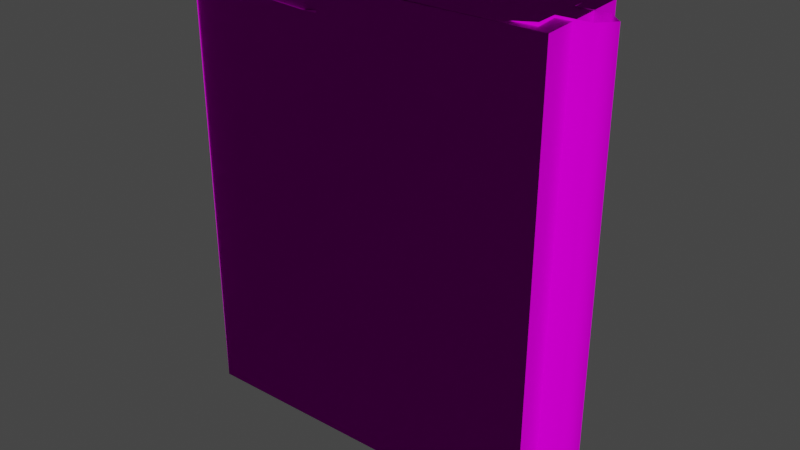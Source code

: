 # Source: EscapeGateRight.blend  (saved by Blender 2.90.8; exported with 4.5.12 LTS)
import bpy
from mathutils import Matrix  # noqa: F401  (used for matrix-valued properties, if any)

bpy.ops.wm.read_factory_settings(use_empty=True)
scene = bpy.context.scene
scene.name = 'Scene'

# ---- collections
col_collection = bpy.data.collections.new('Collection'); scene.collection.children.link(col_collection)

# ---- images (referenced by path relative to the original .blend; pixels are not part of the script)
import os
ASSET_DIR = os.environ.get("B2B_ASSET_DIR", "")  # directory of the original .blend (textures are referenced by path, not embedded)
HERE = os.path.dirname(os.path.abspath(__file__))  # packed textures are extracted next to this script under _unpacked/

def load_image(name, relpath, width, height, colorspace="sRGB"):
    """Load a texture the original file referenced (path relative to the .blend, or extracted next to this script)."""
    p = next((c for c in (os.path.join(HERE, relpath), os.path.join(ASSET_DIR, relpath)) if relpath and os.path.exists(c)), "")
    if p:
        img = bpy.data.images.load(p, check_existing=True)
        img.name = name
    else:  # same state as the original file: an image datablock whose file is absent (Cycles renders it pink)
        img = bpy.data.images.new(name, width, height)
        img.source = "FILE"
        img.filepath = "//" + (relpath or name)
    img.colorspace_settings.name = colorspace
    return img
img_th_containment_doors_jpg = load_image('th_containment_doors.jpg', 'th_containment_doors.jpg', 1024, 1024, 'sRGB')
img_th_door_jpg = load_image('th_door.jpg', 'th_door.jpg', 1024, 1024, 'sRGB')

# ---- materials (node trees are filled in below, after node groups)
mat_material01_002 = bpy.data.materials.new('Material01.002')
mat_material01_002.use_transparent_shadow = False
mat_material01_002.roughness = 1.0
mat_material01_002.specular_intensity = 0.0
mat_material_1_001 = bpy.data.materials.new('material_1.001')
mat_material_1_001.use_transparent_shadow = False
mat_material_1_001.diffuse_color = (1.0, 1.0, 1.0, 1.0)
mat_material_1_001.roughness = 0.8879
mat_material_1_001.specular_intensity = 0.0

# ---- material node trees
mat_material01_002.use_nodes = True; mat_material01_002.node_tree.nodes.clear()
_N = mat_material01_002.node_tree.nodes; _L = mat_material01_002.node_tree.links
n0 = _N.new('ShaderNodeBsdfPrincipled'); n0.name = 'Principled BSDF'; n0.location = (10, 300)
n0.distribution = 'GGX'
n0.subsurface_method = 'BURLEY'
n0.inputs[2].default_value = 1.0
n0.inputs[3].default_value = 1.45
n0.inputs[13].default_value = 0.0
n0.inputs[27].default_value = (0.0, 0.0, 0.0, 1.0)
n0.inputs[28].default_value = 1.0
n1 = _N.new('ShaderNodeOutputMaterial'); n1.name = 'Material Output'; n1.location = (300, 300)
n2 = _N.new('ShaderNodeTexImage'); n2.name = 'Image Texture'; n2.location = (-300, 600)
n2.image = img_th_containment_doors_jpg
_L.new(n0.outputs[0], n1.inputs[0])
_L.new(n2.outputs[0], n0.inputs[0])
n1.is_active_output = True
mat_material_1_001.use_nodes = True; mat_material_1_001.node_tree.nodes.clear()
_N = mat_material_1_001.node_tree.nodes; _L = mat_material_1_001.node_tree.links
n0 = _N.new('ShaderNodeBsdfPrincipled'); n0.name = 'Principled BSDF'; n0.location = (10, 300)
n0.distribution = 'GGX'
n0.subsurface_method = 'BURLEY'
n0.inputs[2].default_value = 0.8879
n0.inputs[3].default_value = 1.45
n0.inputs[13].default_value = 0.0
n0.inputs[27].default_value = (0.0, 0.0, 0.0, 1.0)
n0.inputs[28].default_value = 1.0
n1 = _N.new('ShaderNodeOutputMaterial'); n1.name = 'Material Output'; n1.location = (300, 300)
n2 = _N.new('ShaderNodeTexImage'); n2.name = 'Image Texture'; n2.location = (-300, 600)
n2.image = img_th_door_jpg
_L.new(n0.outputs[0], n1.inputs[0])
_L.new(n2.outputs[0], n0.inputs[0])
n1.is_active_output = True

# ---- world
world_world = bpy.data.worlds.new('World'); scene.world = world_world
world_world.use_nodes = True; world_world.node_tree.nodes.clear()
_N = world_world.node_tree.nodes; _L = world_world.node_tree.links
n0 = _N.new('ShaderNodeOutputWorld'); n0.name = 'World Output'; n0.location = (300, 300)
n1 = _N.new('ShaderNodeBackground'); n1.name = 'Background'; n1.location = (10, 300)
n1.inputs[0].default_value = (0.05088, 0.05088, 0.05088, 1.0)
_L.new(n1.outputs[0], n0.inputs[0])
n0.is_active_output = True
world_world.color = (0.05088, 0.05088, 0.05088)
world_world.use_sun_shadow = False
world_world.sun_shadow_jitter_overblur = 0.0

# ---- meshes
me_contdoorright = bpy.data.meshes.new('ContDoorRight')
me_contdoorright.from_pydata([(-4.462, 0.5025, -0.2792), (-3.989, 1.026, -0.2979), (-3.264, 0.503, -0.3304), (-4.475, 5.521, -0.2658), (-3.242, 5.438, -0.3169), (-3.969, 4.922, -0.2873), (-3.262, 0.9545, -0.3292), (-1.441, 2.573, -0.4023), (-0.8082, 2.462, -0.4297), (-3.244, 4.988, -0.3182), (-1.437, 3.35, -0.4002), (-0.8031, 3.455, -0.427), (-0.3875, 5.827, -0.5352), (-0.389, 5.424, -0.5358), (-3.246, 5.439, -0.4135), (-0.415, 0.4824, -0.5491), (-0.4235, 0.0503, -0.6435), (-4.466, 0.5028, -0.3758), (-4.468, 0.1074, -0.3758), (-3.978, 1.026, -0.05807), (-3.959, 4.921, -0.04751), (-1.431, 2.572, -0.1625), (-1.427, 3.35, -0.1604), (-3.232, 5.438, -0.07709), (-0.7829, 5.425, -0.1819), (-3.234, 4.987, -0.07832), (-0.7929, 3.454, -0.1872), (-3.254, 0.5023, -0.09059), (-3.252, 0.9538, -0.08935), (-0.808, 0.4901, -0.1952), (-0.798, 2.461, -0.1899), (-0.7931, 5.426, -0.4217), (-0.8182, 0.4908, -0.4351), (-0.4103, 0.4815, -0.4525), (-0.4065, 0.0851, -0.2633), (-0.3851, 5.423, -0.4392), (-0.3778, 5.825, -0.2494), (-0.02005, 0.08513, -0.2799), (0.009176, 5.822, -0.2644), (-4.481, 5.521, -0.3624), (0.2009, 5.821, -0.0886), (0.1716, 0.08368, -0.1041), (-4.43, 0.5003, 0.4684), (-3.232, 0.5008, 0.4171), (-3.957, 1.024, 0.4496), (-4.443, 5.519, 0.4817), (-3.937, 4.92, 0.4602), (-3.21, 5.436, 0.4306), (-3.212, 4.986, 0.4294), (-1.405, 3.348, 0.3473), (-0.7712, 3.453, 0.3205), (-3.23, 0.9523, 0.4184), (-1.409, 2.571, 0.3452), (-0.7762, 2.46, 0.3178), (-0.3487, 5.421, 0.405), (-0.3472, 5.824, 0.4066), (-3.206, 5.436, 0.5272), (-3.967, 1.025, 0.2098), (-1.42, 2.571, 0.1054), (-3.947, 4.921, 0.2204), (-1.415, 3.349, 0.1075), (-3.22, 5.437, 0.1908), (-3.222, 4.987, 0.1896), (-0.7714, 5.425, 0.08601), (-0.7814, 3.454, 0.08067), (-3.242, 0.5015, 0.1773), (-0.7965, 0.4893, 0.07264), (-3.24, 0.9531, 0.1785), (-0.7865, 2.46, 0.07798), (-0.7611, 5.424, 0.3258), (-0.7863, 0.4886, 0.3125), (-0.3752, 0.08325, 0.3894), (-0.3908, 0.08403, 0.1038), (-0.3783, 0.4793, 0.295), (-0.3531, 5.421, 0.3084), (-0.362, 5.824, 0.1211), (-0.00434, 0.08406, 0.08734), (0.02488, 5.821, 0.1029), (-4.441, 5.519, 0.5784), (-0.3748, 0.4796, 0.3916), (-0.1742, 5.777, 0.5077), (-4.905, 5.799, 0.5287), (-4.916, 0.04208, 0.5133), (-0.2526, 0.03721, 0.4354), (-0.1996, 0.02421, -0.6698), (-4.917, 0.1036, -0.6619), (-4.893, 5.85, -0.6288), (-0.1751, 5.838, -0.6675), (-0.1978, 0.02154, -0.6865), (-0.2444, 0.03633, 0.4353), (-4.892, 5.789, 0.5465), (-0.1975, 0.02168, -0.6745)], [], [(0, 1, 2), (3, 4, 5), (2, 1, 6), (1, 7, 6), (6, 7, 8), (4, 9, 5), (5, 9, 10), (9, 11, 10), (8, 7, 11), (11, 7, 10), (12, 13, 14), (15, 16, 17), (16, 18, 17), (19, 20, 21), (20, 22, 21), (23, 24, 25), (24, 26, 25), (27, 28, 29), (28, 30, 29), (1, 5, 19), (5, 20, 19), (5, 10, 20), (10, 22, 20), (10, 7, 22), (7, 21, 22), (7, 1, 21), (1, 19, 21), (4, 31, 23), (31, 24, 23), (31, 11, 24), (11, 26, 24), (11, 9, 26), (9, 25, 26), (9, 4, 25), (4, 23, 25), (2, 6, 27), (6, 28, 27), (6, 8, 28), (8, 30, 28), (8, 32, 30), (32, 29, 30), (32, 2, 29), (2, 27, 29), (16, 33, 34), (35, 12, 36), (33, 35, 34), (35, 36, 34), (37, 34, 38), (34, 36, 38), (33, 32, 35), (32, 8, 35), (8, 11, 35), (35, 11, 31), (0, 3, 1), (3, 5, 1), (13, 31, 14), (31, 4, 14), (4, 3, 14), (3, 39, 14), (35, 31, 13), (12, 35, 13), (0, 2, 17), (17, 2, 15), (2, 32, 15), (32, 33, 15), (33, 16, 15), (40, 41, 38), (41, 37, 38), (42, 43, 44), (45, 46, 47), (47, 46, 48), (46, 49, 48), (48, 49, 50), (43, 51, 44), (44, 51, 52), (51, 53, 52), (50, 49, 53), (52, 53, 49), (54, 55, 56), (57, 58, 59), (58, 60, 59), (61, 62, 63), (62, 64, 63), (65, 66, 67), (66, 68, 67), (44, 57, 46), (57, 59, 46), (46, 59, 49), (59, 60, 49), (49, 60, 52), (60, 58, 52), (52, 58, 44), (58, 57, 44), (47, 61, 69), (61, 63, 69), (69, 63, 50), (63, 64, 50), (50, 64, 48), (64, 62, 48), (48, 62, 47), (62, 61, 47), (43, 65, 51), (65, 67, 51), (51, 67, 53), (67, 68, 53), (53, 68, 70), (68, 66, 70), (70, 66, 43), (66, 65, 43), (71, 72, 73), (74, 75, 55), (73, 72, 74), (72, 75, 74), (76, 77, 72), (77, 75, 72), (69, 50, 74), (74, 50, 73), (50, 53, 73), (53, 70, 73), (46, 45, 44), (45, 42, 44), (47, 69, 56), (69, 54, 56), (47, 56, 45), (56, 78, 45), (74, 54, 69), (55, 54, 74), (70, 43, 79), (70, 79, 73), (73, 79, 71), (40, 77, 41), (77, 76, 41), (80, 81, 82), (80, 82, 83), (84, 85, 86), (84, 86, 87), (85, 88, 89), (85, 89, 82), (87, 86, 90), (87, 90, 80), (90, 86, 85), (90, 85, 82), (83, 91, 87), (83, 87, 80)])
me_contdoorright.polygons.foreach_set('use_smooth', [True] * 144)
me_contdoorright.polygons.foreach_set('material_index', [0, 0, 0, 0, 0, 0, 0, 0, 0, 0, 0, 0, 0, 0, 0, 0, 0, 0, 0, 0, 0, 0, 0, 0, 0, 0, 0, 0, 0, 0, 0, 0, 0, 0, 0, 0, 0, 0, 0, 0, 0, 0, 0, 0, 0, 0, 0, 0, 0, 0, 0, 0, 0, 0, 0, 0, 0, 0, 0, 0, 0, 0, 0, 0, 0, 0, 0, 0, 0, 0, 0, 0, 0, 0, 0, 0, 0, 0, 0, 0, 0, 0, 0, 0, 0, 0, 0, 0, 0, 0, 0, 0, 0, 0, 0, 0, 0, 0, 0, 0, 0, 0, 0, 0, 0, 0, 0, 0, 0, 0, 0, 0, 0, 0, 0, 0, 0, 0, 0, 0, 0, 0, 0, 0, 0, 0, 0, 0, 0, 0, 0, 0, 1, 1, 1, 1, 1, 1, 1, 1, 1, 1, 1, 1])
_k = set([(1, 5), (1, 7), (1, 19), (2, 6), (2, 32), (4, 9), (4, 31), (5, 10), (6, 8), (7, 10), (8, 30), (8, 32), (9, 11), (11, 26), (11, 31), (13, 35), (15, 33), (19, 20), (19, 21), (20, 22), (21, 22), (23, 24), (23, 25), (24, 26), (25, 26), (27, 28), (27, 29), (28, 30), (29, 30), (33, 35), (43, 51), (43, 70), (44, 46), (44, 52), (44, 57), (46, 49), (47, 48), (47, 69), (48, 50), (49, 52), (50, 64), (50, 69), (51, 53), (53, 68), (53, 70), (54, 74), (57, 58), (57, 59), (58, 60), (59, 60), (61, 62), (61, 63), (62, 64), (63, 64), (65, 66), (65, 67), (66, 68), (67, 68), (73, 74), (73, 79), (80, 83), (80, 87), (82, 85), (83, 87), (85, 86), (85, 90), (86, 87), (86, 90)])
me_contdoorright.attributes.new('sharp_edge', 'BOOLEAN', 'EDGE').data.foreach_set('value', [ (min(e.vertices), max(e.vertices)) in _k for e in me_contdoorright.edges])
_uv = me_contdoorright.uv_layers.new(name='UVMap')
_uv.uv.foreach_set('vector', [0.4407, -0.7672, 0.4002, -0.7212, 0.3367, -0.767, 0.4405, -0.3368, 0.3368, -0.3368, 0.4001, -0.3824, 0.3367, -0.767, 0.4002, -0.7212, 0.337, -0.7272, 0.4002, -0.7212, 0.1791, -0.5857, 0.337, -0.7272, 0.337, -0.7272, 0.1791, -0.5857, 0.1239, -0.5952, 0.3368, -0.3368, 0.337, -0.3764, 0.4001, -0.3824, 0.4001, -0.3824, 0.337, -0.3764, 0.179, -0.5181, 0.337, -0.3764, 0.1239, -0.5087, 0.179, -0.5181, 0.1239, -0.5952, 0.1791, -0.5857, 0.1239, -0.5087, 0.1239, -0.5087, 0.1791, -0.5857, 0.179, -0.5181, 0.09045, -0.291, 0.08981, -0.3276, 0.3364, -0.3275, 0.08991, -0.7768, 0.09032, -0.8128, 0.4396, -0.7763, 0.09032, -0.8128, 0.4392, -0.8122, 0.4396, -0.7763, 0.3871, -0.6957, 0.3871, -0.4053, 0.1976, -0.5795, 0.3871, -0.4053, 0.1976, -0.5215, 0.1976, -0.5795, 0.3142, -0.3451, 0.1354, -0.3451, 0.3142, -0.3779, 0.1354, -0.3451, 0.1354, -0.4889, 0.3142, -0.3779, 0.3165, -0.759, 0.3165, -0.7253, 0.134, -0.759, 0.3165, -0.7253, 0.134, -0.6121, 0.134, -0.759, 0.9886, -0.9278, 0.7316, -0.9278, 0.9886, -0.9436, 0.7316, -0.9278, 0.7316, -0.9436, 0.9886, -0.9436, 0.7316, -0.9278, 0.5841, -0.9278, 0.7316, -0.9436, 0.5841, -0.9278, 0.5841, -0.9436, 0.7316, -0.9436, 0.5841, -0.9278, 0.5328, -0.9278, 0.5841, -0.9436, 0.5328, -0.9278, 0.5328, -0.9436, 0.5841, -0.9436, 0.5328, -0.9278, 0.3824, -0.9278, 0.5328, -0.9436, 0.3824, -0.9278, 0.3824, -0.9436, 0.5328, -0.9436, 0.6861, -0.8756, 0.8422, -0.8756, 0.6861, -0.8909, 0.8422, -0.8756, 0.8422, -0.8909, 0.6861, -0.8909, 0.8422, -0.8756, 0.9884, -0.8756, 0.8422, -0.8909, 0.9884, -0.8756, 0.9884, -0.8909, 0.8422, -0.8909, 0.5376, -0.8756, 0.6574, -0.8756, 0.5376, -0.8909, 0.6574, -0.8756, 0.6574, -0.8909, 0.5376, -0.8909, 0.6574, -0.8756, 0.6861, -0.8756, 0.6574, -0.8909, 0.6861, -0.8756, 0.6861, -0.8909, 0.6574, -0.8909, 0.6858, -0.9017, 0.657, -0.9017, 0.6858, -0.9169, 0.657, -0.9017, 0.657, -0.9169, 0.6858, -0.9169, 0.657, -0.9017, 0.5375, -0.9017, 0.657, -0.9169, 0.5375, -0.9017, 0.5375, -0.9169, 0.657, -0.9169, 0.9875, -0.9017, 0.8415, -0.9017, 0.9875, -0.9169, 0.8415, -0.9017, 0.8415, -0.9169, 0.9875, -0.9169, 0.8415, -0.9017, 0.6858, -0.9017, 0.8415, -0.9169, 0.6858, -0.9017, 0.6858, -0.9169, 0.8415, -0.9169, 0.09032, -0.8128, 0.08209, -0.7769, 0.06572, -0.813, 0.08209, -0.3277, 0.09045, -0.291, 0.06586, -0.2909, 0.08209, -0.7769, 0.08209, -0.3277, 0.06572, -0.813, 0.08209, -0.3277, 0.06586, -0.2909, 0.06572, -0.813, 0.03052, -0.813, 0.06572, -0.813, 0.03062, -0.2908, 0.06572, -0.813, 0.06586, -0.2909, 0.03062, -0.2908, 0.08892, -0.7676, 0.1243, -0.7672, 0.08877, -0.3369, 0.1243, -0.7672, 0.1239, -0.5952, 0.08877, -0.3369, 0.1239, -0.5952, 0.1239, -0.5087, 0.08877, -0.3369, 0.08877, -0.3369, 0.1239, -0.5087, 0.1242, -0.3369, 0.4407, -0.7672, 0.4405, -0.3368, 0.4002, -0.7212, 0.4405, -0.3368, 0.4001, -0.3824, 0.4002, -0.7212, 0.08981, -0.3276, 0.1242, -0.3369, 0.3364, -0.3275, 0.1242, -0.3369, 0.3368, -0.3368, 0.3364, -0.3275, 0.3368, -0.3368, 0.4405, -0.3368, 0.3364, -0.3275, 0.4405, -0.3368, 0.4397, -0.3275, 0.3364, -0.3275, 0.08877, -0.3369, 0.1242, -0.3369, 0.08981, -0.3276, 0.09045, -0.291, 0.08209, -0.3277, 0.08981, -0.3276, 0.4407, -0.7672, 0.3367, -0.767, 0.4396, -0.7763, 0.4396, -0.7763, 0.3367, -0.767, 0.08991, -0.7768, 0.3367, -0.767, 0.1243, -0.7672, 0.08991, -0.7768, 0.1243, -0.7672, 0.08892, -0.7676, 0.08991, -0.7768, 0.08209, -0.7769, 0.09032, -0.8128, 0.08991, -0.7768, 0.01389, -0.2908, 0.01379, -0.813, 0.03062, -0.2908, 0.01379, -0.813, 0.03052, -0.813, 0.03062, -0.2908, 0.4407, -0.7672, 0.3367, -0.767, 0.4002, -0.7212, 0.4405, -0.3368, 0.4001, -0.3824, 0.3368, -0.3368, 0.3368, -0.3368, 0.4001, -0.3824, 0.337, -0.3764, 0.4001, -0.3824, 0.179, -0.5181, 0.337, -0.3764, 0.337, -0.3764, 0.179, -0.5181, 0.1239, -0.5087, 0.3367, -0.767, 0.337, -0.7272, 0.4002, -0.7212, 0.4002, -0.7212, 0.337, -0.7272, 0.1791, -0.5857, 0.337, -0.7272, 0.1239, -0.5952, 0.1791, -0.5857, 0.1239, -0.5087, 0.179, -0.5181, 0.1239, -0.5952, 0.1791, -0.5857, 0.1239, -0.5952, 0.179, -0.5181, 0.08981, -0.3276, 0.09045, -0.291, 0.3364, -0.3275, 0.3871, -0.6957, 0.1976, -0.5795, 0.3871, -0.4053, 0.1976, -0.5795, 0.1976, -0.5215, 0.3871, -0.4053, 0.3142, -0.3451, 0.3142, -0.3779, 0.1354, -0.3451, 0.3142, -0.3779, 0.1354, -0.4889, 0.1354, -0.3451, 0.3165, -0.759, 0.134, -0.759, 0.3165, -0.7253, 0.134, -0.759, 0.134, -0.6121, 0.3165, -0.7253, 0.9886, -0.9278, 0.9886, -0.9436, 0.7316, -0.9278, 0.9886, -0.9436, 0.7316, -0.9436, 0.7316, -0.9278, 0.7316, -0.9278, 0.7316, -0.9436, 0.5841, -0.9278, 0.7316, -0.9436, 0.5841, -0.9436, 0.5841, -0.9278, 0.5841, -0.9278, 0.5841, -0.9436, 0.5328, -0.9278, 0.5841, -0.9436, 0.5328, -0.9436, 0.5328, -0.9278, 0.5328, -0.9278, 0.5328, -0.9436, 0.3824, -0.9278, 0.5328, -0.9436, 0.3824, -0.9436, 0.3824, -0.9278, 0.6861, -0.8756, 0.6861, -0.8909, 0.8422, -0.8756, 0.6861, -0.8909, 0.8422, -0.8909, 0.8422, -0.8756, 0.8422, -0.8756, 0.8422, -0.8909, 0.9884, -0.8756, 0.8422, -0.8909, 0.9884, -0.8909, 0.9884, -0.8756, 0.5376, -0.8756, 0.5376, -0.8909, 0.6574, -0.8756, 0.5376, -0.8909, 0.6574, -0.8909, 0.6574, -0.8756, 0.6574, -0.8756, 0.6574, -0.8909, 0.6861, -0.8756, 0.6574, -0.8909, 0.6861, -0.8909, 0.6861, -0.8756, 0.6858, -0.9017, 0.6858, -0.9169, 0.657, -0.9017, 0.6858, -0.9169, 0.657, -0.9169, 0.657, -0.9017, 0.657, -0.9017, 0.657, -0.9169, 0.5375, -0.9017, 0.657, -0.9169, 0.5375, -0.9169, 0.5375, -0.9017, 0.9875, -0.9017, 0.9875, -0.9169, 0.8415, -0.9017, 0.9875, -0.9169, 0.8415, -0.9169, 0.8415, -0.9017, 0.8415, -0.9017, 0.8415, -0.9169, 0.6858, -0.9017, 0.8415, -0.9169, 0.6858, -0.9169, 0.6858, -0.9017, 0.09032, -0.8128, 0.06572, -0.813, 0.08209, -0.7769, 0.08209, -0.3277, 0.06586, -0.2909, 0.09045, -0.291, 0.08209, -0.7769, 0.06572, -0.813, 0.08209, -0.3277, 0.06572, -0.813, 0.06586, -0.2909, 0.08209, -0.3277, 0.03052, -0.813, 0.03062, -0.2908, 0.06572, -0.813, 0.03062, -0.2908, 0.06586, -0.2909, 0.06572, -0.813, 0.1242, -0.3369, 0.1239, -0.5087, 0.08877, -0.3369, 0.08877, -0.3369, 0.1239, -0.5087, 0.08892, -0.7676, 0.1239, -0.5087, 0.1239, -0.5952, 0.08892, -0.7676, 0.1239, -0.5952, 0.1243, -0.7672, 0.08892, -0.7676, 0.4001, -0.3824, 0.4405, -0.3368, 0.4002, -0.7212, 0.4405, -0.3368, 0.4407, -0.7672, 0.4002, -0.7212, 0.3368, -0.3368, 0.1242, -0.3369, 0.3364, -0.3275, 0.1242, -0.3369, 0.08981, -0.3276, 0.3364, -0.3275, 0.3368, -0.3368, 0.3364, -0.3275, 0.4405, -0.3368, 0.3364, -0.3275, 0.4397, -0.3275, 0.4405, -0.3368, 0.08877, -0.3369, 0.08981, -0.3276, 0.1242, -0.3369, 0.09045, -0.291, 0.08981, -0.3276, 0.08209, -0.3277, 0.1243, -0.7672, 0.3367, -0.767, 0.08991, -0.7768, 0.1243, -0.7672, 0.08991, -0.7768, 0.08892, -0.7676, 0.08209, -0.7769, 0.08991, -0.7768, 0.09032, -0.8128, 0.01389, -0.2908, 0.03062, -0.2908, 0.01379, -0.813, 0.03062, -0.2908, 0.03052, -0.813, 0.01379, -0.813, -0.2496, 0.9958, -0.7487, 0.9958, -0.7487, -0.0032, -0.2496, 0.9958, -0.7487, -0.0032, -0.2496, -0.0032, -0.2496, -0.0032, -0.7487, -0.0032, -0.7487, 0.9958, -0.2496, -0.0032, -0.7487, 0.9958, -0.2496, 0.9958, 0.7487, 0.0096, 0.2496, 0.0096, 0.2496, -0.0416, 0.7487, 0.0096, 0.2496, -0.0416, 0.7487, -0.0416, 0.2496, 0.0096, 0.7487, 0.0096, 0.7487, -0.0416, 0.2496, 0.0096, 0.7487, -0.0416, 0.2496, -0.0416, 0.4774, 0.9958, 0.5208, 0.9958, 0.5208, -0.0032, 0.4774, 0.9958, 0.5208, -0.0032, 0.4774, -0.0032, 0.714, -0.0032, 0.7487, -0.0032, 0.7487, 0.9958, 0.714, -0.0032, 0.7487, 0.9958, 0.714, 0.9958])
me_contdoorright.materials.append(mat_material01_002)
me_contdoorright.materials.append(mat_material_1_001)
me_contdoorright.use_remesh_fix_poles = True
me_contdoorright.use_remesh_preserve_attributes = False
me_contdoorright.use_mirror_vertex_groups = False
me_contdoorright.update()
me_contdoorright.normals_split_custom_set([tuple(v) for v in zip(*[iter([-0.03835, 0.4499, -0.8923, -0.04247, 0.002761, -0.9991, -0.02211, 0.8159, -0.5778, -0.03807, -0.5523, -0.8328, -0.03363, -0.705, -0.7084, -0.0427, 0.002915, -0.9991, -0.02211, 0.8159, -0.5778, -0.04247, 0.002761, -0.9991, -0.04273, 0.002925, -0.9991, -0.04247, 0.002761, -0.9991, -0.04273, 0.002926, -0.9991, -0.04273, 0.002925, -0.9991, -0.04273, 0.002925, -0.9991, -0.04273, 0.002926, -0.9991, -0.04273, 0.002926, -0.9991, -0.03363, -0.705, -0.7084, -0.04273, 0.002926, -0.9991, -0.0427, 0.002915, -0.9991, -0.0427, 0.002915, -0.9991, -0.04273, 0.002926, -0.9991, -0.04273, 0.002925, -0.9991, -0.04273, 0.002926, -0.9991, -0.04273, 0.002926, -0.9991, -0.04273, 0.002925, -0.9991, -0.04273, 0.002926, -0.9991, -0.04273, 0.002926, -0.9991, -0.04273, 0.002926, -0.9991, -0.04273, 0.002926, -0.9991, -0.04273, 0.002926, -0.9991, -0.04273, 0.002925, -0.9991, 0.6784, -0.0008109, -0.7347, 0.3852, -0.818, -0.4271, -0.02947, -0.7991, -0.6005, 0.2925, 0.8906, -0.3483, 0.6772, -0.001958, -0.7358, -0.02909, 0.6962, -0.7173, 0.6772, -0.001958, -0.7358, -0.04273, 0.0002548, -0.9991, -0.02909, 0.6962, -0.7173, -0.04273, 0.002926, -0.9991, -0.04273, 0.002925, -0.9991, -0.04273, 0.002925, -0.9991, -0.04273, 0.002925, -0.9991, -0.04273, 0.002925, -0.9991, -0.04273, 0.002925, -0.9991, -0.04273, 0.002926, -0.9991, -0.04273, 0.002926, -0.9991, -0.04273, 0.002926, -0.9991, -0.04273, 0.002926, -0.9991, -0.04273, 0.002926, -0.9991, -0.04273, 0.002926, -0.9991, -0.04273, 0.002923, -0.9991, -0.04273, 0.002924, -0.9991, -0.04273, 0.002925, -0.9991, -0.04273, 0.002924, -0.9991, -0.04273, 0.002926, -0.9991, -0.04273, 0.002925, -0.9991, 0.9991, -0.004972, -0.04271, 0.8628, -0.5041, -0.03838, 0.9991, -0.004973, -0.04271, 0.8628, -0.5041, -0.03838, -0.03182, -0.9995, -0.001566, 0.9991, -0.004973, -0.04271, 0.8628, -0.5041, -0.03838, -0.7708, -0.6364, 0.03111, -0.03182, -0.9995, -0.001566, -0.7708, -0.6364, 0.03111, -0.9482, -0.3153, 0.03964, -0.03182, -0.9995, -0.001566, -0.7708, -0.6364, 0.03111, -0.9448, 0.325, 0.04167, -0.9482, -0.3153, 0.03964, -0.9448, 0.325, 0.04167, -0.7642, 0.6441, 0.03486, -0.9482, -0.3153, 0.03964, -0.9448, 0.325, 0.04167, -0.518, 0.855, 0.0247, -0.7642, 0.6441, 0.03486, -0.518, 0.855, 0.0247, -0.518, 0.855, 0.02467, -0.7642, 0.6441, 0.03486, 0.8915, -0.4512, -0.03945, -0.4513, -0.8922, 0.0167, 0.4423, -0.8966, -0.02154, -0.4513, -0.8922, 0.0167, -0.8959, -0.4427, 0.03703, 0.4423, -0.8966, -0.02154, -0.4513, -0.8922, 0.0167, -0.9991, 0.004973, 0.04275, -0.8959, -0.4427, 0.03703, -0.9991, 0.004973, 0.04275, -0.9991, 0.004973, 0.04275, -0.8959, -0.4427, 0.03703, 0.5311, 0.8471, -0.02021, 0.773, 0.6336, -0.03119, 0.5311, 0.8471, -0.02021, 0.773, 0.6336, -0.03119, 0.9485, 0.3144, -0.03963, 0.5311, 0.8471, -0.02021, 0.773, 0.6336, -0.03119, 0.8915, -0.4512, -0.03945, 0.9485, 0.3144, -0.03963, 0.8915, -0.4512, -0.03945, 0.4423, -0.8966, -0.02154, 0.9485, 0.3144, -0.03963, 0.4512, 0.8922, -0.01667, 0.9455, -0.323, -0.04136, 0.8957, 0.4432, -0.037, 0.9455, -0.323, -0.04136, 0.7667, -0.641, -0.03465, 0.8957, 0.4432, -0.037, 0.9455, -0.323, -0.04136, 0.5225, -0.8523, -0.02483, 0.7667, -0.641, -0.03465, 0.5225, -0.8523, -0.02483, 0.5225, -0.8523, -0.02483, 0.7667, -0.641, -0.03465, -0.9991, 0.004973, 0.04275, -0.8913, 0.4516, 0.03945, -0.9991, 0.004973, 0.04275, -0.8913, 0.4516, 0.03945, -0.4422, 0.8966, 0.02154, -0.9991, 0.004973, 0.04275, -0.8913, 0.4516, 0.03945, 0.4512, 0.8922, -0.01667, -0.4422, 0.8966, 0.02154, 0.4512, 0.8922, -0.01667, 0.8957, 0.4432, -0.037, -0.4422, 0.8966, 0.02154, 0.6772, -0.001958, -0.7358, 0.9993, -0.003716, -0.03685, 0.8131, -0.00268, -0.5821, 0.9994, -0.0039, -0.03305, 0.6784, -0.0008109, -0.7347, 0.8794, -0.003467, -0.4761, 0.9993, -0.003716, -0.03685, 0.9994, -0.0039, -0.03305, 0.8131, -0.00268, -0.5821, 0.9994, -0.0039, -0.03305, 0.8794, -0.003467, -0.4761, 0.8131, -0.00268, -0.5821, 0.3425, 0.0008022, -0.9395, 0.8131, -0.00268, -0.5821, 0.3435, 0.0007143, -0.9391, 0.8131, -0.00268, -0.5821, 0.8794, -0.003467, -0.4761, 0.3435, 0.0007143, -0.9391, -0.01397, 0.711, -0.7031, -0.02099, 0.6976, -0.7162, -0.04349, -0.2393, -0.97, -0.02099, 0.6976, -0.7162, -0.04273, 0.002926, -0.9991, -0.04349, -0.2393, -0.97, -0.04273, 0.002926, -0.9991, -0.04273, 0.002926, -0.9991, -0.04349, -0.2393, -0.97, -0.04349, -0.2393, -0.97, -0.04273, 0.002926, -0.9991, -0.01948, -0.9476, -0.3188, -0.03835, 0.4499, -0.8923, -0.03807, -0.5523, -0.8328, -0.04247, 0.002761, -0.9991, -0.03807, -0.5523, -0.8328, -0.0427, 0.002915, -0.9991, -0.04247, 0.002761, -0.9991, 0.3852, -0.818, -0.4271, -0.01948, -0.9476, -0.3188, -0.02947, -0.7991, -0.6005, -0.01948, -0.9476, -0.3188, -0.03363, -0.705, -0.7084, -0.02947, -0.7991, -0.6005, -0.03363, -0.705, -0.7084, -0.03807, -0.5523, -0.8328, -0.02947, -0.7991, -0.6005, -0.03807, -0.5523, -0.8328, -0.03336, -0.7055, -0.708, -0.02947, -0.7991, -0.6005, -0.04349, -0.2393, -0.97, -0.01948, -0.9476, -0.3188, 0.3852, -0.818, -0.4271, 0.6784, -0.0008109, -0.7347, 0.9994, -0.0039, -0.03305, 0.3852, -0.818, -0.4271, -0.03835, 0.4499, -0.8923, -0.02211, 0.8159, -0.5778, -0.02909, 0.6962, -0.7173, -0.02909, 0.6962, -0.7173, -0.02211, 0.8159, -0.5778, 0.2925, 0.8906, -0.3483, -0.02211, 0.8159, -0.5778, -0.02099, 0.6976, -0.7162, 0.2925, 0.8906, -0.3483, -0.02099, 0.6976, -0.7162, -0.01397, 0.711, -0.7031, 0.2925, 0.8906, -0.3483, 0.9993, -0.003716, -0.03685, 0.6772, -0.001958, -0.7358, 0.2925, 0.8906, -0.3483, 0.9991, -0.004973, -0.04274, 0.9991, -0.004973, -0.04275, 0.3435, 0.0007143, -0.9391, 0.9991, -0.004973, -0.04275, 0.3425, 0.0008022, -0.9395, 0.3435, 0.0007143, -0.9391, 0.03809, 0.4447, 0.8949, 0.02849, 0.8125, 0.5823, 0.04247, -0.002762, 0.9991, 0.03304, -0.5571, 0.8298, 0.0427, -0.002916, 0.9991, 0.02681, -0.7092, 0.7045, 0.02681, -0.7092, 0.7045, 0.0427, -0.002916, 0.9991, 0.04273, -0.002925, 0.9991, 0.0427, -0.002916, 0.9991, 0.04273, -0.002925, 0.9991, 0.04273, -0.002925, 0.9991, 0.04273, -0.002925, 0.9991, 0.04273, -0.002925, 0.9991, 0.04273, -0.002926, 0.9991, 0.02849, 0.8125, 0.5823, 0.04273, -0.002926, 0.9991, 0.04247, -0.002762, 0.9991, 0.04247, -0.002762, 0.9991, 0.04273, -0.002926, 0.9991, 0.04273, -0.002926, 0.9991, 0.04273, -0.002926, 0.9991, 0.04273, -0.002926, 0.9991, 0.04273, -0.002926, 0.9991, 0.04273, -0.002926, 0.9991, 0.04273, -0.002925, 0.9991, 0.04273, -0.002926, 0.9991, 0.04273, -0.002926, 0.9991, 0.04273, -0.002926, 0.9991, 0.04273, -0.002925, 0.9991, 0.4201, -0.8204, 0.3879, 0.7386, -0.004938, 0.6741, 0.0217, -0.8026, 0.5961, 0.04273, -0.002926, 0.9991, 0.04273, -0.002925, 0.9991, 0.04273, -0.002925, 0.9991, 0.04273, -0.002925, 0.9991, 0.04273, -0.002924, 0.9991, 0.04273, -0.002925, 0.9991, 0.04273, -0.002925, 0.9991, 0.04273, -0.002925, 0.9991, 0.04273, -0.002926, 0.9991, 0.04273, -0.002925, 0.9991, 0.04273, -0.002926, 0.9991, 0.04273, -0.002926, 0.9991, 0.04273, -0.002926, 0.9991, 0.04273, -0.002926, 0.9991, 0.04273, -0.002926, 0.9991, 0.04273, -0.002926, 0.9991, 0.04273, -0.002926, 0.9991, 0.04273, -0.002926, 0.9991, 0.9991, -0.004972, -0.04276, 0.9991, -0.004972, -0.04275, 0.8628, -0.5041, -0.03803, 0.9991, -0.004972, -0.04275, -0.03181, -0.9995, -0.001538, 0.8628, -0.5041, -0.03803, 0.8628, -0.5041, -0.03803, -0.03181, -0.9995, -0.001538, -0.7708, -0.6364, 0.03109, -0.03181, -0.9995, -0.001538, -0.9482, -0.3153, 0.03955, -0.7708, -0.6364, 0.03109, -0.7708, -0.6364, 0.03109, -0.9482, -0.3153, 0.03955, -0.9448, 0.325, 0.04167, -0.9482, -0.3153, 0.03955, -0.7642, 0.6441, 0.03431, -0.9448, 0.325, 0.04167, -0.9448, 0.325, 0.04167, -0.7642, 0.6441, 0.03431, -0.518, 0.855, 0.02462, -0.7642, 0.6441, 0.03431, -0.518, 0.855, 0.02466, -0.518, 0.855, 0.02462, 0.8915, -0.4512, -0.03971, 0.4423, -0.8966, -0.02154, -0.4513, -0.8922, 0.01667, 0.4423, -0.8966, -0.02154, -0.8959, -0.4427, 0.03703, -0.4513, -0.8922, 0.01667, -0.4513, -0.8922, 0.01667, -0.8959, -0.4427, 0.03703, -0.9991, 0.004973, 0.04275, -0.8959, -0.4427, 0.03703, -0.9991, 0.004973, 0.04275, -0.9991, 0.004973, 0.04275, 0.5311, 0.8471, -0.02024, 0.5311, 0.8471, -0.02024, 0.773, 0.6336, -0.03127, 0.5311, 0.8471, -0.02024, 0.9485, 0.3144, -0.0397, 0.773, 0.6336, -0.03127, 0.773, 0.6336, -0.03127, 0.9485, 0.3144, -0.0397, 0.8915, -0.4512, -0.03971, 0.9485, 0.3144, -0.0397, 0.4423, -0.8966, -0.02154, 0.8915, -0.4512, -0.03971, 0.4512, 0.8923, -0.0167, 0.8957, 0.4432, -0.03706, 0.9455, -0.323, -0.04141, 0.8957, 0.4432, -0.03706, 0.7667, -0.641, -0.03478, 0.9455, -0.323, -0.04141, 0.9455, -0.323, -0.04141, 0.7667, -0.641, -0.03478, 0.5225, -0.8523, -0.02487, 0.7667, -0.641, -0.03478, 0.5225, -0.8523, -0.02487, 0.5225, -0.8523, -0.02487, -0.9991, 0.004973, 0.04275, -0.9991, 0.004973, 0.04275, -0.8913, 0.4516, 0.03952, -0.9991, 0.004973, 0.04275, -0.4422, 0.8966, 0.02169, -0.8913, 0.4516, 0.03952, -0.8913, 0.4516, 0.03952, -0.4422, 0.8966, 0.02169, 0.4512, 0.8923, -0.0167, -0.4422, 0.8966, 0.02169, 0.8957, 0.4432, -0.03706, 0.4512, 0.8923, -0.0167, 0.7376, -0.00614, 0.6752, 0.8599, -0.004436, 0.5105, 0.9988, -0.003691, -0.04869, 0.9986, -0.003819, -0.05234, 0.9168, -0.004553, 0.3992, 0.7386, -0.004938, 0.6741, 0.9988, -0.003691, -0.04869, 0.8599, -0.004436, 0.5105, 0.9986, -0.003819, -0.05234, 0.8599, -0.004436, 0.5105, 0.9168, -0.004553, 0.3992, 0.9986, -0.003819, -0.05234, 0.4215, -0.004605, 0.9068, 0.4225, -0.004689, 0.9064, 0.8599, -0.004436, 0.5105, 0.4225, -0.004689, 0.9064, 0.9168, -0.004553, 0.3992, 0.8599, -0.004436, 0.5105, 0.008397, -0.9495, 0.3137, 0.04273, -0.002926, 0.9991, 0.0358, -0.4486, 0.893, 0.0358, -0.4486, 0.893, 0.04273, -0.002926, 0.9991, 0.04775, 0.3139, 0.9483, 0.04273, -0.002926, 0.9991, 0.04273, -0.002926, 0.9991, 0.04775, 0.3139, 0.9483, 0.04273, -0.002926, 0.9991, 0.03241, 0.8812, 0.4716, 0.04775, 0.3139, 0.9483, 0.0427, -0.002916, 0.9991, 0.03304, -0.5571, 0.8298, 0.04247, -0.002762, 0.9991, 0.03304, -0.5571, 0.8298, 0.03809, 0.4447, 0.8949, 0.04247, -0.002762, 0.9991, 0.02681, -0.7092, 0.7045, 0.008397, -0.9495, 0.3137, 0.0217, -0.8026, 0.5961, 0.008397, -0.9495, 0.3137, 0.4201, -0.8204, 0.3879, 0.0217, -0.8026, 0.5961, 0.02681, -0.7092, 0.7045, 0.0217, -0.8026, 0.5961, 0.03304, -0.5571, 0.8298, 0.0217, -0.8026, 0.5961, 0.02697, -0.7096, 0.7041, 0.03304, -0.5571, 0.8298, 0.0358, -0.4486, 0.893, 0.4201, -0.8204, 0.3879, 0.008397, -0.9495, 0.3137, 0.7386, -0.004938, 0.6741, 0.4201, -0.8204, 0.3879, 0.9986, -0.003819, -0.05234, 0.03241, 0.8812, 0.4716, 0.02749, 0.8125, 0.5823, 0.3214, 0.8886, 0.3272, 0.03241, 0.8812, 0.4716, 0.3214, 0.8886, 0.3272, 0.04775, 0.3139, 0.9483, 0.9988, -0.003691, -0.04869, 0.3214, 0.8886, 0.3272, 0.7376, -0.00614, 0.6752, 0.9991, -0.004973, -0.04274, 0.4225, -0.004689, 0.9064, 0.9991, -0.004973, -0.04275, 0.4225, -0.004689, 0.9064, 0.4215, -0.004605, 0.9068, 0.9991, -0.004973, -0.04275, -0.01098, -0.9999, -0.005822, -0.001826, -1.0, -0.005825, -0.01098, -0.9999, -0.005827, -0.01098, -0.9999, -0.005822, -0.01098, -0.9999, -0.005827, -0.01093, -0.9999, -0.005831, 0.01089, 0.9999, 0.005876, 0.004036, 1.0, 0.005911, 0.01099, 0.9999, 0.00589, 0.01089, 0.9999, 0.005876, 0.01099, 0.9999, 0.00589, 0.01099, 0.9999, 0.005793, 0.04773, -0.006311, 0.9988, 0.04773, -0.006357, 0.9988, 0.04776, -0.006338, 0.9988, 0.04773, -0.006311, 0.9988, 0.04776, -0.006338, 0.9988, 0.04776, -0.006316, 0.9988, -0.04782, 0.006356, -0.9988, -0.04772, 0.006354, -0.9988, -0.0478, 0.006354, -0.9988, -0.04782, 0.006356, -0.9988, -0.0478, 0.006354, -0.9988, -0.04776, 0.006355, -0.9988, -0.9988, 0.01065, 0.04782, -0.9988, 0.01065, 0.04782, -0.9988, 0.01064, 0.04782, -0.9988, 0.01064, 0.04782, -0.9988, 0.01064, 0.04782, -0.9988, 0.01065, 0.04782, 0.9988, -0.01064, -0.04782, 0.9988, -0.01064, -0.04782, 0.9988, -0.01065, -0.04782, 0.9988, -0.01065, -0.04779, 0.9988, -0.01065, -0.04779, 0.9988, -0.01065, -0.04779])] * 3)])

# ---- objects
ob_escapegateright = bpy.data.objects.new('EscapeGateRight', me_contdoorright)

# ---- transforms, parenting, visibility, modifiers, constraints
ob_escapegateright.location = (0.0, 0.0, 0.0)
ob_escapegateright.rotation_euler = (1.571, -0.0, 0.0)
ob_escapegateright.scale = (0.55, 0.55, 0.55)
ob_escapegateright.lineart.crease_threshold = 0.0

# ---- collection membership
col_collection.objects.link(ob_escapegateright)

# ---- scene / render settings (as saved in the file)
scene.frame_start = 1; scene.frame_end = 250; scene.frame_set(1)
scene.render.engine = 'BLENDER_EEVEE_NEXT'
scene.cycles.use_denoising = False
scene.cycles.samples = 128
scene.cycles.sampling_pattern = 'TABULATED_SOBOL'
scene.cycles.use_adaptive_sampling = False
scene.cycles.use_light_tree = False
scene.view_settings.view_transform = 'Filmic'
bpy.context.view_layer.update()

# ---- added for rendering (the .blend has no active camera and no usable light): camera, sun
cam_auto = bpy.data.cameras.new('AutoCamera')
cam_auto.lens = 50.0
cam_auto.sensor_width = 36.0
cam_auto.clip_end = 1000.0
ob_auto_camera = bpy.data.objects.new('AutoCamera', cam_auto)
scene.collection.objects.link(ob_auto_camera)
ob_auto_camera.location = (2.70236, -4.76927, 4.81407)
ob_auto_camera.rotation_euler = (1.09748, -7.21219e-08, 0.694738)
scene.camera = ob_auto_camera
light_auto_sun = bpy.data.lights.new('AutoSun', 'SUN')
light_auto_sun.energy = 3.0
light_auto_sun.angle = 0.0523599
ob_auto_sun = bpy.data.objects.new('AutoSun', light_auto_sun)
scene.collection.objects.link(ob_auto_sun)
ob_auto_sun.rotation_euler = (0.872665, 0.174533, 0.523599)
bpy.context.view_layer.update()
